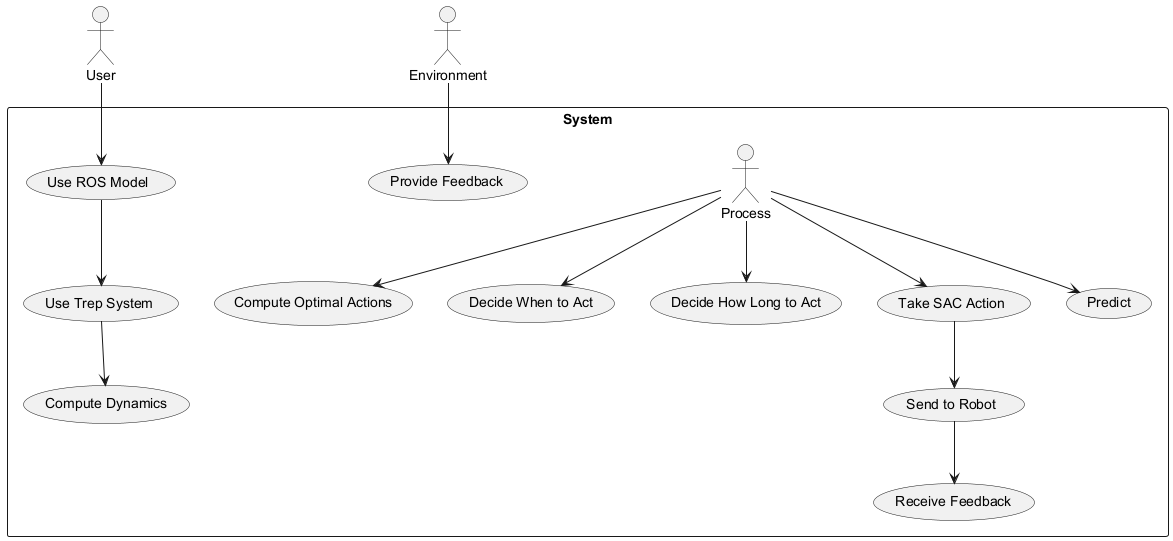

The diagram above was rendered by PlantUML. Its source (embedded in the PNG):
@startuml
actor User
actor Environment

rectangle System {
  actor "Process" as Process
  User --> (Use ROS Model)
  (Use ROS Model) --> (Use Trep System)
  (Use Trep System) --> (Compute Dynamics)
  
  Process --> (Predict)
  Process --> (Compute Optimal Actions)
  Process --> (Decide When to Act)
  Process --> (Decide How Long to Act)
  Process --> (Take SAC Action)

  Environment --> (Provide Feedback)
  (Take SAC Action) --> (Send to Robot)
  (Send to Robot) --> (Receive Feedback)
}

@enduml